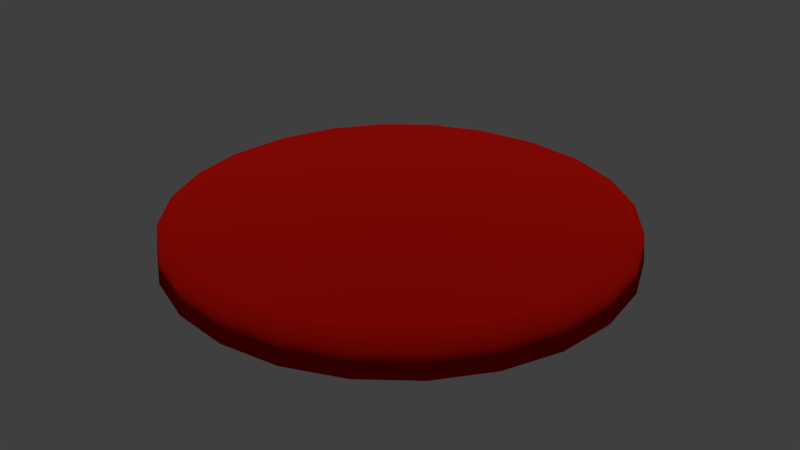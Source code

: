 # Source: frisbee.blend  (saved by Blender 2.79.0; exported with 4.5.12 LTS)
import bpy
from mathutils import Matrix  # noqa: F401  (used for matrix-valued properties, if any)

bpy.ops.wm.read_factory_settings(use_empty=True)
scene = bpy.context.scene
scene.name = 'Scene'

# ---- collections
col_collection_1 = bpy.data.collections.new('Collection 1'); scene.collection.children.link(col_collection_1)

# ---- materials (node trees are filled in below, after node groups)
mat_red = bpy.data.materials.new('Red')
mat_red.alpha_threshold = 0.0
mat_red.roughness = 0.5

# ---- material node trees
mat_red.use_nodes = True; mat_red.node_tree.nodes.clear()
_N = mat_red.node_tree.nodes; _L = mat_red.node_tree.links
n0 = _N.new('ShaderNodeOutputMaterial'); n0.name = 'Material Output'; n0.location = (300, 300)
n1 = _N.new('ShaderNodeBsdfDiffuse'); n1.name = 'Diffuse BSDF'; n1.location = (10, 300)
n1.inputs[0].default_value = (0.587, 0.007337, 0.003168, 1.0)
n1.inputs[1].default_value = 1.0
_L.new(n1.outputs[0], n0.inputs[0])
n0.is_active_output = True

# ---- world
world_world = bpy.data.worlds.new('World'); scene.world = world_world
world_world.use_nodes = True; world_world.node_tree.nodes.clear()
_N = world_world.node_tree.nodes; _L = world_world.node_tree.links
n0 = _N.new('ShaderNodeOutputWorld'); n0.name = 'World Output'; n0.location = (300, 300)
n1 = _N.new('ShaderNodeBackground'); n1.name = 'Background'; n1.location = (10, 300)
n1.inputs[0].default_value = (0.05, 0.05, 0.05, 1.0)
_L.new(n1.outputs[0], n0.inputs[0])
n0.is_active_output = True
world_world.use_sun_shadow = False
world_world.sun_shadow_jitter_overblur = 0.0
world_world.cycles.sampling_method = 'MANUAL'

# ---- lights
light_sun = bpy.data.lights.new('Sun', 'SUN')
light_sun.transmission_factor = 0.0
light_sun.angle = 0.1993
light_sun.energy = 1.0
light_sun.shadow_buffer_clip_start = 0.5
light_sun.shadow_soft_size = 0.1
light_sun.shadow_cascade_max_distance = 1000.0

# ---- meshes
me_circle = bpy.data.meshes.new('Circle')
me_circle.from_pydata([(0.0, 0.0, 0.0), (0.0, 1.0, 0.0), (-0.2588, 0.9659, 0.0), (-0.5, 0.866, 0.0), (-0.7071, 0.7071, 0.0), (-0.866, 0.5, 0.0), (-0.9659, 0.2588, 0.0), (-1.0, 7.55e-08, 0.0), (-0.9659, -0.2588, 0.0), (-0.866, -0.5, 0.0), (-0.7071, -0.7071, 0.0), (-0.5, -0.866, 0.0), (-0.2588, -0.9659, 0.0), (-3.894e-07, -1.0, 0.0), (0.2588, -0.9659, 0.0), (0.5, -0.866, 0.0), (0.7071, -0.7071, 0.0), (0.866, -0.5, 0.0), (0.9659, -0.2588, 0.0), (1.0, -4.649e-07, 0.0), (0.9659, 0.2588, 0.0), (0.866, 0.5, 0.0), (0.7071, 0.7071, 0.0), (0.5, 0.866, 0.0), (0.2588, 0.9659, 0.0), (1.598e-09, 1.08, 0.03794), (-0.2796, 1.044, 0.03794), (-0.5402, 0.9357, 0.03794), (-0.764, 0.764, 0.03794), (-0.9357, 0.5402, 0.03794), (-1.044, 0.2796, 0.03794), (-1.08, 9.176e-08, 0.03794), (-1.044, -0.2796, 0.03794), (-0.9357, -0.5402, 0.03794), (-0.764, -0.764, 0.03794), (-0.5402, -0.9357, 0.03794), (-0.2796, -1.044, 0.03794), (-4.191e-07, -1.08, 0.03794), (0.2796, -1.044, 0.03794), (0.5402, -0.9357, 0.03794), (0.764, -0.764, 0.03794), (0.9357, -0.5402, 0.03794), (1.044, -0.2796, 0.03794), (1.08, -4.921e-07, 0.03794), (1.044, 0.2796, 0.03794), (0.9357, 0.5402, 0.03794), (0.764, 0.764, 0.03794), (0.5402, 0.9357, 0.03794), (0.2796, 1.044, 0.03794), (1.667e-09, 1.092, 0.1783), (-0.2826, 1.055, 0.1783), (-0.5459, 0.9456, 0.1783), (-0.7721, 0.7721, 0.1783), (-0.9456, 0.5459, 0.1783), (-1.055, 0.2826, 0.1783), (-1.092, 9.868e-08, 0.1783), (-1.055, -0.2826, 0.1783), (-0.9456, -0.5459, 0.1783), (-0.7721, -0.7721, 0.1783), (-0.5459, -0.9456, 0.1783), (-0.2826, -1.055, 0.1783), (-4.235e-07, -1.092, 0.1783), (0.2826, -1.055, 0.1783), (0.5459, -0.9456, 0.1783), (0.7721, -0.7721, 0.1783), (0.9456, -0.5459, 0.1783), (1.055, -0.2826, 0.1783), (1.092, -4.914e-07, 0.1783), (1.055, 0.2826, 0.1783), (0.9456, 0.5459, 0.1783), (0.7721, 0.7721, 0.1783), (0.5459, 0.9456, 0.1783), (0.2826, 1.055, 0.1783), (1.062e-09, 1.04, 0.1783), (-0.2693, 1.005, 0.1783), (-0.5202, 0.901, 0.1783), (-0.7357, 0.7357, 0.1783), (-0.901, 0.5202, 0.1783), (-1.005, 0.2693, 0.1783), (-1.04, 8.768e-08, 0.1783), (-1.005, -0.2693, 0.1783), (-0.901, -0.5202, 0.1783), (-0.7357, -0.7357, 0.1783), (-0.5202, -0.901, 0.1783), (-0.2693, -1.005, 0.1783), (-4.041e-07, -1.04, 0.1783), (0.2693, -1.005, 0.1783), (0.5202, -0.901, 0.1783), (0.7357, -0.7357, 0.1783), (0.901, -0.5202, 0.1783), (1.005, -0.2693, 0.1783), (1.04, -4.746e-07, 0.1783), (1.005, 0.2693, 0.1783), (0.901, 0.5202, 0.1783), (0.7357, 0.7357, 0.1783), (0.5202, 0.901, 0.1783), (0.2693, 1.005, 0.1783), (2.61e-10, 1.027, 0.05527), (-0.2657, 0.9917, 0.05527), (-0.5133, 0.8891, 0.05527), (-0.726, 0.726, 0.05527), (-0.8891, 0.5133, 0.05527), (-0.9917, 0.2657, 0.05527), (-1.027, 8.041e-08, 0.05527), (-0.9917, -0.2657, 0.05527), (-0.8891, -0.5133, 0.05527), (-0.726, -0.726, 0.05527), (-0.5133, -0.8891, 0.05527), (-0.2657, -0.9917, 0.05527), (-3.995e-07, -1.027, 0.05527), (0.2657, -0.9917, 0.05527), (0.5133, -0.8891, 0.05527), (0.726, -0.726, 0.05527), (0.8891, -0.5133, 0.05527), (0.9917, -0.2657, 0.05527), (1.027, -4.744e-07, 0.05527), (0.9917, 0.2657, 0.05527), (0.8891, 0.5133, 0.05527), (0.726, 0.726, 0.05527), (0.5133, 0.8891, 0.05527), (0.2657, 0.9917, 0.05527), (-8.383e-10, 0.9669, 0.03298), (-0.2503, 0.934, 0.03298), (-0.4835, 0.8374, 0.03298), (-0.6837, 0.6837, 0.03298), (-0.8374, 0.4835, 0.03298), (-0.934, 0.2503, 0.03298), (-0.9669, 6.807e-08, 0.03298), (-0.934, -0.2503, 0.03298), (-0.8374, -0.4835, 0.03298), (-0.6837, -0.6837, 0.03298), (-0.4835, -0.8374, 0.03298), (-0.2503, -0.934, 0.03298), (-3.774e-07, -0.9669, 0.03298), (0.2503, -0.934, 0.03298), (0.4835, -0.8374, 0.03298), (0.6837, -0.6837, 0.03298), (0.8374, -0.4835, 0.03298), (0.934, -0.2503, 0.03298), (0.9669, -4.545e-07, 0.03298), (0.934, 0.2503, 0.03298), (0.8374, 0.4835, 0.03298), (0.6837, 0.6837, 0.03298), (0.4835, 0.8374, 0.03298), (0.2503, 0.934, 0.03298)], [], [(0, 1, 2), (0, 2, 3), (0, 3, 4), (0, 4, 5), (0, 5, 6), (0, 6, 7), (0, 7, 8), (0, 8, 9), (0, 9, 10), (0, 10, 11), (0, 11, 12), (0, 12, 13), (0, 13, 14), (0, 14, 15), (0, 15, 16), (0, 16, 17), (0, 17, 18), (0, 18, 19), (0, 19, 20), (0, 20, 21), (0, 21, 22), (0, 22, 23), (0, 23, 24), (0, 24, 1), (18, 17, 41, 42), (7, 6, 30, 31), (22, 21, 45, 46), (11, 10, 34, 35), (15, 14, 38, 39), (4, 3, 27, 28), (19, 18, 42, 43), (8, 7, 31, 32), (23, 22, 46, 47), (12, 11, 35, 36), (16, 15, 39, 40), (5, 4, 28, 29), (20, 19, 43, 44), (2, 1, 25, 26), (9, 8, 32, 33), (24, 23, 47, 48), (13, 12, 36, 37), (17, 16, 40, 41), (6, 5, 29, 30), (21, 20, 44, 45), (10, 9, 33, 34), (1, 24, 48, 25), (14, 13, 37, 38), (3, 2, 26, 27), (33, 32, 56, 57), (48, 47, 71, 72), (26, 25, 49, 50), (41, 40, 64, 65), (34, 33, 57, 58), (25, 48, 72, 49), (27, 26, 50, 51), (42, 41, 65, 66), (35, 34, 58, 59), (28, 27, 51, 52), (43, 42, 66, 67), (36, 35, 59, 60), (29, 28, 52, 53), (44, 43, 67, 68), (37, 36, 60, 61), (30, 29, 53, 54), (45, 44, 68, 69), (38, 37, 61, 62), (31, 30, 54, 55), (46, 45, 69, 70), (39, 38, 62, 63), (32, 31, 55, 56), (47, 46, 70, 71), (40, 39, 63, 64), (61, 60, 84, 85), (54, 53, 77, 78), (69, 68, 92, 93), (62, 61, 85, 86), (55, 54, 78, 79), (70, 69, 93, 94), (63, 62, 86, 87), (56, 55, 79, 80), (71, 70, 94, 95), (64, 63, 87, 88), (57, 56, 80, 81), (72, 71, 95, 96), (50, 49, 73, 74), (65, 64, 88, 89), (58, 57, 81, 82), (49, 72, 96, 73), (51, 50, 74, 75), (66, 65, 89, 90), (59, 58, 82, 83), (52, 51, 75, 76), (67, 66, 90, 91), (60, 59, 83, 84), (53, 52, 76, 77), (68, 67, 91, 92), (96, 95, 119, 120), (74, 73, 97, 98), (89, 88, 112, 113), (82, 81, 105, 106), (73, 96, 120, 97), (75, 74, 98, 99), (90, 89, 113, 114), (83, 82, 106, 107), (76, 75, 99, 100), (91, 90, 114, 115), (84, 83, 107, 108), (77, 76, 100, 101), (92, 91, 115, 116), (85, 84, 108, 109), (78, 77, 101, 102), (93, 92, 116, 117), (86, 85, 109, 110), (79, 78, 102, 103), (94, 93, 117, 118), (87, 86, 110, 111), (80, 79, 103, 104), (95, 94, 118, 119), (88, 87, 111, 112), (81, 80, 104, 105), (109, 108, 132, 133), (102, 101, 125, 126), (117, 116, 140, 141), (110, 109, 133, 134), (103, 102, 126, 127), (118, 117, 141, 142), (111, 110, 134, 135), (104, 103, 127, 128), (119, 118, 142, 143), (112, 111, 135, 136), (105, 104, 128, 129), (120, 119, 143, 144), (98, 97, 121, 122), (113, 112, 136, 137), (106, 105, 129, 130), (97, 120, 144, 121), (99, 98, 122, 123), (114, 113, 137, 138), (107, 106, 130, 131), (100, 99, 123, 124), (115, 114, 138, 139), (108, 107, 131, 132), (101, 100, 124, 125), (116, 115, 139, 140), (122, 121, 144, 143, 142, 141, 140, 139, 138, 137, 136, 135, 134, 133, 132, 131, 130, 129, 128, 127, 126, 125, 124, 123)])
me_circle.polygons.foreach_set('use_smooth', [True] * 145)
me_circle.materials.append(mat_red)
me_circle.use_remesh_preserve_volume = False
me_circle.use_remesh_preserve_attributes = False
me_circle.use_mirror_vertex_groups = False
me_circle.update()

# ---- objects
ob_sun = bpy.data.objects.new('Sun', light_sun)
ob_frisbee = bpy.data.objects.new('frisbee', me_circle)

# ---- transforms, parenting, visibility, modifiers, constraints
ob_sun.location = (0.0, 0.0, 0.9262)
ob_sun.lineart.crease_threshold = 0.0
ob_frisbee.location = (0.0, 0.0, 0.2018)
ob_frisbee.rotation_euler = (3.142, 0.0, 0.0)
ob_frisbee.lineart.crease_threshold = 0.0

# ---- collection membership
col_collection_1.objects.link(ob_sun)
col_collection_1.objects.link(ob_frisbee)

# ---- scene / render settings (as saved in the file)
scene.frame_start = 1; scene.frame_end = 250; scene.frame_set(1)
scene.render.engine = 'CYCLES'
scene.render.resolution_percentage = 50
scene.render.dither_intensity = 0.0
scene.cycles.use_denoising = False
scene.cycles.samples = 128
scene.cycles.sampling_pattern = 'TABULATED_SOBOL'
scene.cycles.use_adaptive_sampling = False
scene.cycles.use_light_tree = False
scene.cycles.blur_glossy = 0.0
scene.cycles.sample_clamp_indirect = 0.0
scene.view_settings.view_transform = 'Standard'
bpy.context.view_layer.update()

# ---- added for rendering (the .blend has no active camera): camera
cam_auto = bpy.data.cameras.new('AutoCamera')
cam_auto.lens = 50.0
cam_auto.sensor_width = 36.0
cam_auto.clip_end = 1000.0
ob_auto_camera = bpy.data.objects.new('AutoCamera', cam_auto)
scene.collection.objects.link(ob_auto_camera)
ob_auto_camera.location = (2.86215, -3.43458, 2.40234)
ob_auto_camera.rotation_euler = (1.09748, -7.21219e-08, 0.694738)
scene.camera = ob_auto_camera
bpy.context.view_layer.update()
